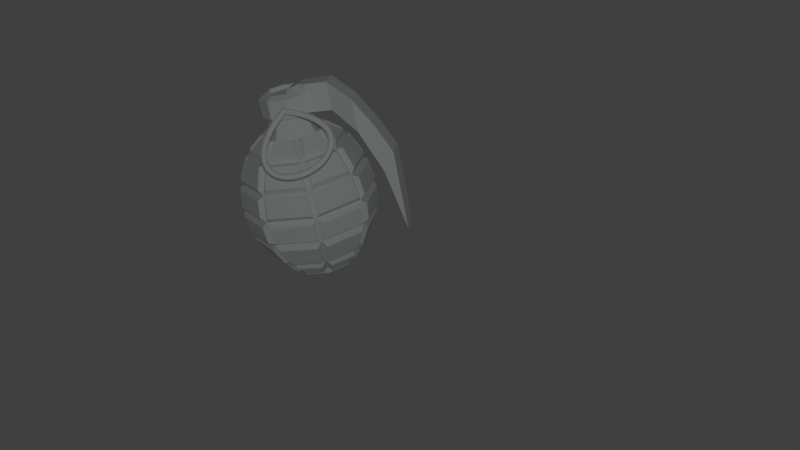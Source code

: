# Source: grenade_no_texture.blend  (saved by Blender 2.78.0; exported with 4.5.12 LTS)
import bpy
from mathutils import Matrix  # noqa: F401  (used for matrix-valued properties, if any)

bpy.ops.wm.read_factory_settings(use_empty=True)
scene = bpy.context.scene
scene.name = 'Scene'

# ---- collections
col_collection_1 = bpy.data.collections.new('Collection 1'); scene.collection.children.link(col_collection_1)

# ---- materials (node trees are filled in below, after node groups)
mat_material_002 = bpy.data.materials.new('Material.002')
mat_material_002.alpha_threshold = 0.0
mat_material_002.use_transparent_shadow = False
mat_material_002.roughness = 0.5
mat_material_003 = bpy.data.materials.new('Material.003')
mat_material_003.alpha_threshold = 0.0
mat_material_003.use_transparent_shadow = False
mat_material_003.diffuse_color = (0.7526, 0.8, 0.8, 1.0)
mat_material_003.roughness = 0.5

# ---- material node trees

# ---- world
world_world = bpy.data.worlds.new('World'); scene.world = world_world
world_world.color = (0.05088, 0.05088, 0.05088)
world_world.use_sun_shadow = False
world_world.sun_shadow_jitter_overblur = 0.0
world_world.cycles.sampling_method = 'MANUAL'

# ---- cameras
cam_camera = bpy.data.cameras.new('Camera')
cam_camera.clip_end = 100.0
cam_camera.lens = 35.0
cam_camera.sensor_width = 32.0
cam_camera.sensor_height = 18.0
cam_camera.ortho_scale = 7.314
cam_camera.dof.focus_distance = 0.0
cam_camera.dof.aperture_fstop = 128.0

# ---- lights
light_lamp = bpy.data.lights.new('Lamp', 'POINT')
light_lamp.transmission_factor = 0.0
light_lamp.cutoff_distance = 30.0
light_lamp.energy = 649.0
light_lamp.shadow_buffer_clip_start = 1.001
light_lamp.shadow_soft_size = 0.1
light_lamp.shadow_maximum_resolution = 0.006
light_lamp.use_absolute_resolution = True

# ---- meshes
me_circle = bpy.data.meshes.new('Circle')
me_circle.from_pydata([(0.0, 1.0, 0.0), (-0.1951, 0.9808, 0.0), (-0.3827, 0.9239, 0.0), (-0.5556, 0.8315, 0.0), (-0.7071, 0.7071, 0.0), (-0.8315, 0.5556, 0.0), (-0.9239, 0.3827, 0.0), (-0.9808, 0.1951, 0.0), (-1.0, 7.55e-08, 0.0), (-0.9808, -0.1951, 0.0), (-0.9239, -0.3827, 0.0), (-0.8315, -0.5556, 0.0), (-0.7071, -0.7071, 0.0), (-0.5556, -0.8315, 0.0), (-0.3827, -0.9239, 0.0), (-0.1951, -0.9808, 0.0), (3.258e-07, -1.0, 0.0), (0.1951, -0.9808, 0.0), (0.3827, -0.9239, 0.0), (0.5556, -0.8315, 0.0), (0.7071, -0.7071, 0.0), (0.8315, -0.5556, 0.0), (0.9239, -0.3827, 0.0), (0.9808, -0.1951, 0.0), (1.0, 9.656e-07, 0.0), (0.9808, 0.1951, 0.0), (0.9239, 0.3827, 0.0), (0.8315, 0.5556, 0.0), (0.7071, 0.7071, 0.0), (0.5556, 0.8315, 0.0), (0.3827, 0.9239, 0.0), (0.1951, 0.9808, 0.0)], [(1, 0), (2, 1), (3, 2), (4, 3), (5, 4), (6, 5), (7, 6), (8, 7), (9, 8), (10, 9), (11, 10), (12, 11), (13, 12), (14, 13), (15, 14), (16, 15), (17, 16), (18, 17), (19, 18), (20, 19), (21, 20), (22, 21), (23, 22), (24, 23), (25, 24), (26, 25), (27, 26), (28, 27), (29, 28), (30, 29), (31, 30), (0, 31)], [])
me_circle.use_remesh_preserve_volume = False
me_circle.use_remesh_preserve_attributes = False
me_circle.use_mirror_vertex_groups = False
me_circle.update()
me_cylinder = bpy.data.meshes.new('Cylinder')
me_cylinder.from_pydata([(-2.885e-08, 0.4313, -0.9218), (-2.98e-08, 0.3728, 0.922), (0.3049, 0.3049, -0.9218), (0.2636, 0.2636, 0.922), (0.4313, -2.277e-08, -0.9218), (0.3728, -1.118e-08, 0.922), (0.3049, -0.3049, -0.9218), (0.2636, -0.2636, 0.922), (-6.655e-08, -0.4313, -0.9218), (-6.239e-08, -0.3728, 0.922), (-0.3049, -0.3049, -0.9218), (-0.2636, -0.2636, 0.922), (-0.4313, 1.226e-09, -0.9218), (-0.3728, 9.558e-09, 0.922), (-0.3049, 0.3049, -0.9218), (-0.2636, 0.2636, 0.922), (-1.82e-08, 0.6284, -0.7124), (-6.584e-09, 0.8402, -0.3404), (-6.155e-09, 0.8789, 0.0001568), (-7.245e-09, 0.8212, 0.347), (-1.873e-08, 0.6497, 0.7054), (0.4594, 0.4594, 0.7054), (0.5807, 0.5807, 0.347), (0.6215, 0.6215, 0.0001567), (0.5941, 0.5941, -0.3404), (0.4444, 0.4444, -0.7124), (0.6497, -2.502e-08, 0.7054), (0.8212, -3.638e-08, 0.347), (0.8789, -3.939e-08, 0.0001567), (0.8402, -3.731e-08, -0.3404), (0.6284, -2.713e-08, -0.7124), (0.4594, -0.4594, 0.7054), (0.5807, -0.5807, 0.347), (0.6215, -0.6215, 0.0001567), (0.5941, -0.5941, -0.3404), (0.4444, -0.4444, -0.7124), (-7.552e-08, -0.6497, 0.7054), (-7.904e-08, -0.8212, 0.347), (-8.299e-08, -0.8789, 0.0001567), (-8.004e-08, -0.8402, -0.3404), (-7.314e-08, -0.6284, -0.7124), (-0.4594, -0.4594, 0.7054), (-0.5807, -0.5807, 0.347), (-0.6215, -0.6215, 0.0001567), (-0.5941, -0.5941, -0.3404), (-0.4444, -0.4444, -0.7124), (-0.6497, 1.112e-08, 0.7054), (-0.8212, 9.309e-09, 0.347), (-0.8789, 9.509e-09, 0.0001567), (-0.8402, 9.441e-09, -0.3404), (-0.6284, 7.831e-09, -0.7124), (-0.4594, 0.4594, 0.7054), (-0.5807, 0.5807, 0.347), (-0.6215, 0.6215, 0.0001567), (-0.5941, 0.5941, -0.3404), (-0.4444, 0.4444, -0.7124), (-2.885e-08, 0.4313, -1.016), (0.3049, 0.3049, -1.016), (0.4313, -2.277e-08, -1.016), (0.3049, -0.3049, -1.016), (-6.655e-08, -0.4313, -1.016), (-0.3049, -0.3049, -1.016), (-0.4313, 1.226e-09, -1.016), (-0.3049, 0.3049, -1.016), (0.0662, 0.6243, 0.8097), (0.0662, 0.4353, 0.9575), (0.261, 0.3546, 0.9575), (0.3946, 0.4882, 0.8097), (0.4882, 0.3946, 0.8097), (0.3546, 0.261, 0.9575), (0.4353, 0.0662, 0.9575), (0.6243, 0.0662, 0.8097), (0.6243, -0.0662, 0.8097), (0.4353, -0.0662, 0.9575), (0.3546, -0.261, 0.9575), (0.4882, -0.3946, 0.8097), (0.3946, -0.4882, 0.8097), (0.261, -0.3546, 0.9575), (0.0662, -0.4353, 0.9575), (0.0662, -0.6243, 0.8097), (-0.0662, -0.6243, 0.8097), (-0.0662, -0.4353, 0.9575), (-0.261, -0.3546, 0.9575), (-0.3946, -0.4882, 0.8097), (-0.4882, -0.3946, 0.8097), (-0.3546, -0.261, 0.9575), (-0.4353, -0.0662, 0.9575), (-0.6243, -0.0662, 0.8097), (0.235, 0.235, 1.002), (-2.913e-08, 0.3323, 1.002), (-0.235, 0.235, 1.002), (-0.3323, 1.062e-08, 1.002), (-0.235, -0.235, 1.002), (-5.868e-08, -0.3323, 1.002), (0.235, -0.235, 1.002), (0.3323, -1.318e-08, 1.002), (-0.6243, 0.0662, 0.8097), (-0.4353, 0.0662, 0.9575), (-0.3546, 0.261, 0.9575), (-0.4882, 0.3946, 0.8097), (-0.3946, 0.4882, 0.8097), (-0.261, 0.3546, 0.9575), (-0.0662, 0.4353, 0.9575), (-0.0662, 0.6243, 0.8097), (-0.3013, 0.3938, -0.9566), (-0.3846, 0.4772, -0.8313), (-0.06542, 0.6094, -0.8313), (-0.06542, 0.4915, -0.9566), (-0.4444, 0.5353, -0.7193), (-0.559, 0.6499, -0.4348), (-0.06429, 0.8548, -0.4348), (-0.06429, 0.6928, -0.7193), (-0.5899, 0.6792, -0.3064), (-0.6088, 0.6981, -0.0711), (-0.06318, 0.9241, -0.0711), (-0.06318, 0.8974, -0.3064), (-0.6062, 0.6957, 0.06439), (-0.5777, 0.6671, 0.3074), (-0.06325, 0.8802, 0.3074), (-0.06325, 0.9206, 0.06439), (-0.5478, 0.6383, 0.4374), (-0.4579, 0.5484, 0.7031), (-0.06401, 0.7115, 0.7031), (-0.06401, 0.8387, 0.4374), (-0.4915, 0.06542, -0.9566), (-0.6094, 0.06542, -0.8313), (-0.4772, 0.3846, -0.8313), (-0.3938, 0.3013, -0.9566), (-0.6928, 0.06429, -0.7193), (-0.8548, 0.06429, -0.4348), (-0.6499, 0.559, -0.4348), (-0.5353, 0.4444, -0.7193), (-0.8974, 0.06318, -0.3064), (-0.9241, 0.06318, -0.0711), (-0.6981, 0.6088, -0.0711), (-0.6792, 0.5899, -0.3064), (-0.9206, 0.06325, 0.06439), (-0.8802, 0.06325, 0.3074), (-0.6671, 0.5777, 0.3074), (-0.6957, 0.6062, 0.06439), (-0.8387, 0.06401, 0.4374), (-0.7115, 0.06401, 0.7031), (-0.5484, 0.4579, 0.7031), (-0.6383, 0.5478, 0.4374), (-0.3938, -0.3013, -0.9566), (-0.4772, -0.3846, -0.8313), (-0.6094, -0.06542, -0.8313), (-0.4915, -0.06542, -0.9566), (-0.5353, -0.4444, -0.7193), (-0.6499, -0.559, -0.4348), (-0.8548, -0.06429, -0.4348), (-0.6928, -0.06429, -0.7193), (-0.6792, -0.5899, -0.3064), (-0.6981, -0.6088, -0.0711), (-0.9241, -0.06318, -0.0711), (-0.8974, -0.06318, -0.3064), (-0.6957, -0.6062, 0.06439), (-0.6671, -0.5777, 0.3074), (-0.8802, -0.06325, 0.3074), (-0.9206, -0.06325, 0.06439), (-0.6383, -0.5478, 0.4374), (-0.5484, -0.4579, 0.7031), (-0.7115, -0.064, 0.7031), (-0.8387, -0.06401, 0.4374), (-0.06542, -0.4915, -0.9566), (-0.06542, -0.6094, -0.8313), (-0.3846, -0.4772, -0.8313), (-0.3013, -0.3938, -0.9566), (-0.06429, -0.6928, -0.7193), (-0.06429, -0.8548, -0.4348), (-0.559, -0.6499, -0.4348), (-0.4444, -0.5353, -0.7193), (-0.06318, -0.8974, -0.3064), (-0.06318, -0.9241, -0.0711), (-0.6088, -0.6981, -0.0711), (-0.5899, -0.6792, -0.3064), (-0.06325, -0.9206, 0.06439), (-0.06325, -0.8802, 0.3074), (-0.5777, -0.6671, 0.3074), (-0.6062, -0.6957, 0.06439), (-0.06401, -0.8387, 0.4374), (-0.06401, -0.7115, 0.7031), (-0.4579, -0.5484, 0.7031), (-0.5478, -0.6383, 0.4374), (0.3013, -0.3938, -0.9566), (0.3846, -0.4772, -0.8313), (0.06542, -0.6094, -0.8313), (0.06542, -0.4915, -0.9566), (0.4444, -0.5353, -0.7193), (0.559, -0.6499, -0.4348), (0.06429, -0.8548, -0.4348), (0.06429, -0.6928, -0.7193), (0.5899, -0.6792, -0.3064), (0.6088, -0.6981, -0.0711), (0.06318, -0.9241, -0.0711), (0.06318, -0.8974, -0.3064), (0.6062, -0.6957, 0.06439), (0.5777, -0.6671, 0.3074), (0.06325, -0.8802, 0.3074), (0.06325, -0.9206, 0.06439), (0.5478, -0.6383, 0.4374), (0.4579, -0.5484, 0.7031), (0.064, -0.7115, 0.7031), (0.064, -0.8387, 0.4374), (0.4915, -0.06542, -0.9566), (0.6094, -0.06542, -0.8313), (0.4772, -0.3846, -0.8313), (0.3938, -0.3013, -0.9566), (0.6928, -0.06429, -0.7193), (0.8548, -0.06429, -0.4348), (0.6499, -0.559, -0.4348), (0.5353, -0.4444, -0.7193), (0.8974, -0.06318, -0.3064), (0.9241, -0.06318, -0.0711), (0.6981, -0.6088, -0.0711), (0.6792, -0.5899, -0.3064), (0.9206, -0.06325, 0.06439), (0.8802, -0.06325, 0.3074), (0.6671, -0.5777, 0.3074), (0.6957, -0.6062, 0.06439), (0.8387, -0.06401, 0.4374), (0.7115, -0.06401, 0.7031), (0.5484, -0.4579, 0.7031), (0.6383, -0.5478, 0.4374), (0.3938, 0.3013, -0.9566), (0.4772, 0.3846, -0.8313), (0.6094, 0.06542, -0.8313), (0.4915, 0.06542, -0.9566), (0.5353, 0.4444, -0.7193), (0.6499, 0.559, -0.4348), (0.8548, 0.06429, -0.4348), (0.6928, 0.06429, -0.7193), (0.6792, 0.5899, -0.3064), (0.6981, 0.6088, -0.0711), (0.9241, 0.06318, -0.0711), (0.8974, 0.06318, -0.3064), (0.6957, 0.6062, 0.06439), (0.6671, 0.5777, 0.3074), (0.8802, 0.06325, 0.3074), (0.9206, 0.06325, 0.06439), (0.6383, 0.5478, 0.4374), (0.5484, 0.4579, 0.7031), (0.7115, 0.064, 0.7031), (0.8387, 0.064, 0.4374), (0.06542, 0.4915, -0.9566), (0.06542, 0.6094, -0.8313), (0.3846, 0.4772, -0.8313), (0.3013, 0.3938, -0.9566), (0.06429, 0.6928, -0.7193), (0.06429, 0.8548, -0.4348), (0.559, 0.6499, -0.4348), (0.4444, 0.5353, -0.7193), (0.06318, 0.8974, -0.3064), (0.06318, 0.9241, -0.0711), (0.6088, 0.6981, -0.0711), (0.5899, 0.6792, -0.3064), (0.06325, 0.9206, 0.06439), (0.06325, 0.8802, 0.3074), (0.5777, 0.6671, 0.3074), (0.6062, 0.6957, 0.06439), (0.064, 0.8387, 0.4374), (0.064, 0.7115, 0.7031), (0.4579, 0.5484, 0.7031), (0.5478, 0.6383, 0.4374), (0.1573, 0.1573, 1.386), (-1.77e-08, 0.2225, 1.386), (0.2225, -6.977e-09, 1.386), (-0.1573, 0.1573, 1.386), (-0.2225, 8.956e-09, 1.386), (-0.1573, -0.1573, 1.386), (-3.748e-08, -0.2225, 1.386), (0.1573, -0.1573, 1.386), (-0.1962, 0.1962, 1.194), (-2.341e-08, 0.2774, 1.194), (0.1962, 0.1962, 1.194), (0.2774, -1.008e-08, 1.194), (0.1962, -0.1962, 1.194), (-4.808e-08, -0.2774, 1.194), (-0.1962, -0.1962, 1.194), (-0.2774, 9.787e-09, 1.194), (-0.2525, 0.2525, 1.194), (-1.73e-08, 0.3571, 1.194), (0.2525, 0.2525, 1.194), (0.3571, -1.439e-08, 1.194), (0.2525, -0.2525, 1.194), (-4.905e-08, -0.3571, 1.194), (-0.2525, -0.2525, 1.194), (-0.3571, 1.118e-08, 1.194), (-0.1842, 0.1842, 1.499), (-1.73e-08, 0.2605, 1.499), (0.1842, 0.1842, 1.499), (0.2605, -1.439e-08, 1.499), (0.1842, -0.1842, 1.499), (-3.97e-08, -0.2605, 1.499), (-0.1842, -0.1842, 1.499), (-0.2605, 1.274e-08, 1.499), (-0.2525, -0.2525, 1.447), (-0.3571, 1.118e-08, 1.447), (0.2525, -0.2525, 1.447), (-4.905e-08, -0.3571, 1.447), (0.2525, 0.2525, 1.447), (0.3571, -1.439e-08, 1.447), (-0.2525, 0.2525, 1.447), (-1.73e-08, 0.3571, 1.447), (-0.1842, -0.1842, 1.442), (-0.2605, 1.274e-08, 1.442), (0.1842, -0.1842, 1.442), (-3.97e-08, -0.2605, 1.442), (0.1842, 0.1842, 1.442), (0.2605, -1.439e-08, 1.442), (-0.1842, 0.1842, 1.442), (-1.73e-08, 0.2605, 1.442), (0.2525, -0.2525, 1.572), (-4.905e-08, -0.3571, 1.572), (0.1842, -0.1842, 1.572), (-3.97e-08, -0.2605, 1.572), (0.1249, -0.01012, 1.499), (-0.05927, -0.08641, 1.499), (0.1249, 0.01236, 1.442), (-0.05927, -0.06392, 1.442), (0.1249, -0.04107, 1.522), (-0.05927, -0.1174, 1.522), (0.3663, -0.5272, 1.194), (0.1138, -0.6318, 1.194), (0.3663, -0.5272, 1.478), (0.1138, -0.6318, 1.478), (0.3663, -0.5272, 1.572), (0.1138, -0.6318, 1.572), (0.3653, -0.8811, 0.9054), (0.1128, -0.9857, 0.9054), (0.3653, -0.8811, 1.123), (0.1128, -0.9857, 1.123), (0.3653, -0.8811, 1.341), (0.1128, -0.9857, 1.341), (0.5169, -1.051, 0.3174), (0.2644, -1.156, 0.3174), (0.5169, -1.051, 0.709), (0.2644, -1.156, 0.709), (0.5169, -1.051, 0.9265), (0.2644, -1.156, 0.9265), (0.6276, -1.172, -0.5513), (0.3751, -1.277, -0.5513), (0.6276, -1.172, -0.1597), (0.3751, -1.277, -0.1597), (0.6276, -1.172, 0.5475), (0.3751, -1.277, 0.5475)], [], [(64, 65, 66, 67), (68, 69, 70, 71), (72, 73, 74, 75), (76, 77, 78, 79), (80, 81, 82, 83), (84, 85, 86, 87), (273, 272, 267, 265), (96, 97, 98, 99), (100, 101, 102, 103), (10, 12, 62, 61), (104, 105, 106, 107), (108, 109, 110, 111), (112, 113, 114, 115), (116, 117, 118, 119), (120, 121, 122, 123), (124, 125, 126, 127), (128, 129, 130, 131), (132, 133, 134, 135), (136, 137, 138, 139), (140, 141, 142, 143), (144, 145, 146, 147), (148, 149, 150, 151), (152, 153, 154, 155), (156, 157, 158, 159), (160, 161, 162, 163), (164, 165, 166, 167), (168, 169, 170, 171), (172, 173, 174, 175), (176, 177, 178, 179), (180, 181, 182, 183), (184, 185, 186, 187), (188, 189, 190, 191), (192, 193, 194, 195), (196, 197, 198, 199), (200, 201, 202, 203), (204, 205, 206, 207), (208, 209, 210, 211), (212, 213, 214, 215), (216, 217, 218, 219), (220, 221, 222, 223), (224, 225, 226, 227), (228, 229, 230, 231), (232, 233, 234, 235), (236, 237, 238, 239), (240, 241, 242, 243), (244, 245, 246, 247), (248, 249, 250, 251), (252, 253, 254, 255), (256, 257, 258, 259), (260, 261, 262, 263), (56, 57, 58, 59, 60, 61, 62, 63), (6, 8, 60, 59), (12, 14, 63, 62), (2, 4, 58, 57), (8, 10, 61, 60), (14, 0, 56, 63), (0, 2, 57, 56), (4, 6, 59, 58), (20, 1, 65, 64), (1, 3, 66, 65), (3, 21, 67, 66), (21, 20, 64, 67), (21, 3, 69, 68), (3, 5, 70, 69), (5, 26, 71, 70), (26, 21, 68, 71), (26, 5, 73, 72), (5, 7, 74, 73), (7, 31, 75, 74), (31, 26, 72, 75), (31, 7, 77, 76), (7, 9, 78, 77), (9, 36, 79, 78), (36, 31, 76, 79), (36, 9, 81, 80), (9, 11, 82, 81), (11, 41, 83, 82), (41, 36, 80, 83), (41, 11, 85, 84), (11, 13, 86, 85), (13, 46, 87, 86), (46, 41, 84, 87), (3, 1, 89, 88), (1, 15, 90, 89), (15, 13, 91, 90), (13, 11, 92, 91), (11, 9, 93, 92), (9, 7, 94, 93), (7, 5, 95, 94), (5, 3, 88, 95), (46, 13, 97, 96), (13, 15, 98, 97), (15, 51, 99, 98), (51, 46, 96, 99), (51, 15, 101, 100), (15, 1, 102, 101), (1, 20, 103, 102), (20, 51, 100, 103), (14, 55, 105, 104), (55, 16, 106, 105), (16, 0, 107, 106), (0, 14, 104, 107), (55, 54, 109, 108), (54, 17, 110, 109), (17, 16, 111, 110), (16, 55, 108, 111), (54, 53, 113, 112), (53, 18, 114, 113), (18, 17, 115, 114), (17, 54, 112, 115), (53, 52, 117, 116), (52, 19, 118, 117), (19, 18, 119, 118), (18, 53, 116, 119), (52, 51, 121, 120), (51, 20, 122, 121), (20, 19, 123, 122), (19, 52, 120, 123), (12, 50, 125, 124), (50, 55, 126, 125), (55, 14, 127, 126), (14, 12, 124, 127), (50, 49, 129, 128), (49, 54, 130, 129), (54, 55, 131, 130), (55, 50, 128, 131), (49, 48, 133, 132), (48, 53, 134, 133), (53, 54, 135, 134), (54, 49, 132, 135), (48, 47, 137, 136), (47, 52, 138, 137), (52, 53, 139, 138), (53, 48, 136, 139), (47, 46, 141, 140), (46, 51, 142, 141), (51, 52, 143, 142), (52, 47, 140, 143), (10, 45, 145, 144), (45, 50, 146, 145), (50, 12, 147, 146), (12, 10, 144, 147), (45, 44, 149, 148), (44, 49, 150, 149), (49, 50, 151, 150), (50, 45, 148, 151), (44, 43, 153, 152), (43, 48, 154, 153), (48, 49, 155, 154), (49, 44, 152, 155), (43, 42, 157, 156), (42, 47, 158, 157), (47, 48, 159, 158), (48, 43, 156, 159), (42, 41, 161, 160), (41, 46, 162, 161), (46, 47, 163, 162), (47, 42, 160, 163), (8, 40, 165, 164), (40, 45, 166, 165), (45, 10, 167, 166), (10, 8, 164, 167), (40, 39, 169, 168), (39, 44, 170, 169), (44, 45, 171, 170), (45, 40, 168, 171), (39, 38, 173, 172), (38, 43, 174, 173), (43, 44, 175, 174), (44, 39, 172, 175), (38, 37, 177, 176), (37, 42, 178, 177), (42, 43, 179, 178), (43, 38, 176, 179), (37, 36, 181, 180), (36, 41, 182, 181), (41, 42, 183, 182), (42, 37, 180, 183), (6, 35, 185, 184), (35, 40, 186, 185), (40, 8, 187, 186), (8, 6, 184, 187), (35, 34, 189, 188), (34, 39, 190, 189), (39, 40, 191, 190), (40, 35, 188, 191), (34, 33, 193, 192), (33, 38, 194, 193), (38, 39, 195, 194), (39, 34, 192, 195), (33, 32, 197, 196), (32, 37, 198, 197), (37, 38, 199, 198), (38, 33, 196, 199), (32, 31, 201, 200), (31, 36, 202, 201), (36, 37, 203, 202), (37, 32, 200, 203), (4, 30, 205, 204), (30, 35, 206, 205), (35, 6, 207, 206), (6, 4, 204, 207), (30, 29, 209, 208), (29, 34, 210, 209), (34, 35, 211, 210), (35, 30, 208, 211), (29, 28, 213, 212), (28, 33, 214, 213), (33, 34, 215, 214), (34, 29, 212, 215), (28, 27, 217, 216), (27, 32, 218, 217), (32, 33, 219, 218), (33, 28, 216, 219), (27, 26, 221, 220), (26, 31, 222, 221), (31, 32, 223, 222), (32, 27, 220, 223), (2, 25, 225, 224), (25, 30, 226, 225), (30, 4, 227, 226), (4, 2, 224, 227), (25, 24, 229, 228), (24, 29, 230, 229), (29, 30, 231, 230), (30, 25, 228, 231), (24, 23, 233, 232), (23, 28, 234, 233), (28, 29, 235, 234), (29, 24, 232, 235), (23, 22, 237, 236), (22, 27, 238, 237), (27, 28, 239, 238), (28, 23, 236, 239), (22, 21, 241, 240), (21, 26, 242, 241), (26, 27, 243, 242), (27, 22, 240, 243), (0, 16, 245, 244), (16, 25, 246, 245), (25, 2, 247, 246), (2, 0, 244, 247), (16, 17, 249, 248), (17, 24, 250, 249), (24, 25, 251, 250), (25, 16, 248, 251), (17, 18, 253, 252), (18, 23, 254, 253), (23, 24, 255, 254), (24, 17, 252, 255), (18, 19, 257, 256), (19, 22, 258, 257), (22, 23, 259, 258), (23, 18, 256, 259), (19, 20, 261, 260), (20, 21, 262, 261), (21, 22, 263, 262), (22, 19, 260, 263), (264, 265, 267, 268, 269, 270, 271, 266), (274, 273, 265, 264), (276, 275, 266, 271), (278, 277, 270, 269), (272, 279, 268, 267), (275, 274, 264, 266), (277, 276, 271, 270), (279, 278, 269, 268), (91, 92, 278, 279), (93, 94, 276, 277), (95, 88, 274, 275), (90, 91, 279, 272), (92, 93, 277, 278), (94, 95, 275, 276), (88, 89, 273, 274), (89, 90, 272, 273), (279, 278, 286, 287), (273, 272, 280, 281), (276, 275, 283, 284), (272, 279, 287, 280), (277, 276, 284, 285), (274, 273, 281, 282), (278, 277, 285, 286), (275, 274, 282, 283), (280, 287, 297, 302), (298, 312, 326, 324), (282, 281, 303, 300), (286, 285, 299, 296), (283, 282, 300, 301), (287, 286, 296, 297), (281, 280, 302, 303), (284, 283, 301, 298), (294, 293, 307, 304), (294, 295, 297, 296), (293, 299, 313, 315), (290, 291, 301, 300), (295, 288, 302, 297), (293, 294, 296, 299), (291, 292, 298, 301), (289, 290, 300, 303), (288, 289, 303, 302), (304, 307, 306, 309, 308, 311, 310, 305), (291, 290, 308, 309), (295, 294, 304, 305), (289, 288, 310, 311), (292, 291, 309, 306), (288, 295, 305, 310), (307, 293, 317, 319), (290, 289, 311, 308), (314, 315, 313, 312), (285, 284, 322, 323), (293, 315, 321, 317), (298, 292, 314, 312), (317, 316, 318, 319), (316, 317, 321, 320), (315, 314, 320, 321), (292, 306, 318, 316), (314, 292, 316, 320), (306, 307, 319, 318), (322, 324, 330, 328), (327, 325, 331, 333), (299, 285, 323, 325), (313, 299, 325, 327), (312, 313, 327, 326), (284, 298, 324, 322), (332, 333, 339, 338), (330, 332, 338, 336), (324, 326, 332, 330), (326, 327, 333, 332), (325, 323, 329, 331), (323, 322, 328, 329), (334, 336, 342, 340), (339, 337, 343, 345), (331, 329, 335, 337), (329, 328, 334, 335), (333, 331, 337, 339), (328, 330, 336, 334), (341, 340, 342, 343), (343, 342, 344, 345), (336, 338, 344, 342), (338, 339, 345, 344), (337, 335, 341, 343), (335, 334, 340, 341)])
me_cylinder.materials.append(mat_material_003)
me_cylinder.use_remesh_preserve_volume = False
me_cylinder.use_remesh_preserve_attributes = False
me_cylinder.use_mirror_vertex_groups = False
me_cylinder.update()

# ---- curves / text
cu_beziercircle = bpy.data.curves.new('BezierCircle', 'CURVE')
cu_beziercircle.dimensions = '3D'
_sp = cu_beziercircle.splines.new('BEZIER'); _sp.bezier_points.add(3)
_sp.bezier_points.foreach_set('co', [-1.0, 0.0, 0.0, 0.0, 1.0, 0.0, 1.0, 0.0, 0.0, 0.0, -1.0, 0.0])
_sp.bezier_points.foreach_set('handle_left', [-1.0, -0.5521, 0.0, -0.5521, 1.0, 0.0, 1.0, 0.5521, 0.0, 0.5521, -1.0, 0.0])
_sp.bezier_points.foreach_set('handle_right', [-1.0, 0.5521, 0.0, 0.5521, 1.0, 0.0, 1.0, -0.5521, 0.0, -0.5521, -1.0, 0.0])
for _p, _l, _r in zip(_sp.bezier_points, ['AUTO', 'AUTO', 'AUTO', 'AUTO'], ['AUTO', 'AUTO', 'AUTO', 'AUTO']): _p.handle_left_type = _l; _p.handle_right_type = _r
_sp.order_u = 0
_sp.order_v = 0
_sp.use_cyclic_u = True
cu_beziercircle.use_path = True
cu_beziercircle.use_path_clamp = True
cu_beziercircle.bevel_resolution = 0
cu_beziercircle.fill_mode = 'HALF'
cu_beziercurve = bpy.data.curves.new('BezierCurve', 'CURVE')
cu_beziercurve.dimensions = '3D'
cu_beziercurve.use_path = True
cu_beziercurve.use_path_clamp = True
cu_beziercurve.bevel_resolution = 0
cu_beziercurve.fill_mode = 'HALF'
cu_nurbspath = bpy.data.curves.new('NurbsPath', 'CURVE')
cu_nurbspath.dimensions = '3D'
_sp = cu_nurbspath.splines.new('NURBS'); _sp.points.add(4)
_sp.points.foreach_set('co', [1.995, 0.0, 0.0, 1.0, 2.678, -1.586e-07, 1.18, 1.0, 0.976, -1.281e-07, 0.9533, 1.0, 1.0, 0.0, 0.0, 1.0, 2.0, 0.0, 0.0, 1.0])
_sp.order_u = 5
_sp.order_v = 0
_sp.use_endpoint_u = True
cu_nurbspath.materials.append(mat_material_002)
cu_nurbspath.use_path = True
cu_nurbspath.use_path_clamp = True
cu_nurbspath.bevel_mode = 'OBJECT'
cu_nurbspath.bevel_resolution = 0
cu_nurbspath.fill_mode = 'HALF'

# ---- objects
ob_beziercircle = bpy.data.objects.new('BezierCircle', cu_beziercircle)
ob_circle = bpy.data.objects.new('Circle', me_circle)
ob_beziercurve = bpy.data.objects.new('BezierCurve', cu_beziercurve)
ob_nurbspath = bpy.data.objects.new('NurbsPath', cu_nurbspath)
ob_cylinder = bpy.data.objects.new('Cylinder', me_cylinder)
ob_lamp = bpy.data.objects.new('Lamp', light_lamp)
ob_camera = bpy.data.objects.new('Camera', cam_camera)

# ---- transforms, parenting, visibility, modifiers, constraints
ob_beziercircle.location = (4.205, 0.0, 0.0)
ob_beziercircle.scale = (0.035, 0.035, 0.035)
ob_beziercircle.lineart.crease_threshold = 0.0
ob_circle.location = (2.883, 0.0, 0.0)
ob_circle.scale = (0.05675, 0.05675, 0.05675)
ob_circle.lineart.crease_threshold = 0.0
ob_beziercurve.location = (0.0, 2.809, 0.0)
ob_beziercurve.lineart.crease_threshold = 0.0
ob_nurbspath.location = (-2.024, 0.624, 1.139)
ob_nurbspath.rotation_euler = (-7.153, -2.591, 21.54)
ob_nurbspath.scale = (1.122, 1.122, 1.122)
ob_nurbspath.lineart.crease_threshold = 0.0
ob_cylinder.location = (0.0, 0.0, 0.9933)
ob_cylinder.lineart.crease_threshold = 0.0
ob_lamp.location = (-7.703, -7.876, 5.904)
ob_lamp.rotation_euler = (0.6503, 0.05522, 1.866)
ob_lamp.lock_rotations_4d = False
ob_lamp.empty_display_type = 'ARROWS'
ob_lamp.color = (0.0, 0.0, 0.0, 0.0)
ob_lamp.lineart.crease_threshold = 0.0
ob_camera.location = (-7.959, -7.883, 5.344)
ob_camera.rotation_euler = (1.137, 0.1778, -0.9728)
ob_camera.lock_rotations_4d = False
ob_camera.empty_display_type = 'ARROWS'
ob_camera.color = (0.0, 0.0, 0.0, 0.0)
ob_camera.display_type = 'WIRE'
ob_camera.lineart.crease_threshold = 0.0
cu_nurbspath.bevel_object = ob_beziercircle

# ---- collection membership
col_collection_1.objects.link(ob_beziercircle)
col_collection_1.objects.link(ob_circle)
col_collection_1.objects.link(ob_beziercurve)
col_collection_1.objects.link(ob_nurbspath)
col_collection_1.objects.link(ob_cylinder)
col_collection_1.objects.link(ob_lamp)
col_collection_1.objects.link(ob_camera)

# ---- scene / render settings (as saved in the file)
scene.camera = ob_camera
scene.frame_start = 1; scene.frame_end = 250; scene.frame_set(1)
scene.render.engine = 'BLENDER_EEVEE_NEXT'
scene.render.resolution_percentage = 50
scene.render.dither_intensity = 0.0
scene.cycles.use_denoising = False
scene.cycles.samples = 128
scene.cycles.sampling_pattern = 'TABULATED_SOBOL'
scene.cycles.light_sampling_threshold = 0.0
scene.cycles.use_adaptive_sampling = False
scene.cycles.use_light_tree = False
scene.cycles.blur_glossy = 0.0
scene.cycles.sample_clamp_indirect = 0.0
scene.view_settings.view_transform = 'Standard'
bpy.context.view_layer.update()
